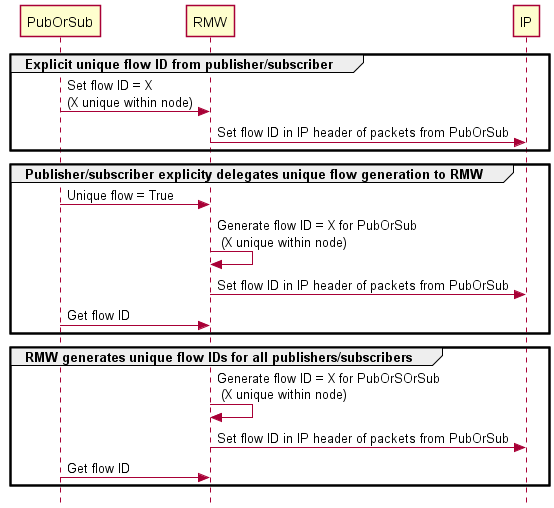

The diagram above was rendered by PlantUML. Its source (embedded in the PNG):
@startuml Unique Flow Creation
skinparam style strictuml
group Explicit unique flow ID from publisher/subscriber
PubOrSub -> RMW : Set flow ID = X \n(X unique within node)
RMW -> IP : Set flow ID in IP header of packets from PubOrSub
end
group Publisher/subscriber explicity delegates unique flow generation to RMW
PubOrSub -> RMW : Unique flow = True
RMW -> RMW : Generate flow ID = X for PubOrSub \n (X unique within node)
RMW -> IP : Set flow ID in IP header of packets from PubOrSub
PubOrSub -> RMW : Get flow ID
end
group RMW generates unique flow IDs for all publishers/subscribers
RMW -> RMW : Generate flow ID = X for PubOrSOrSub \n (X unique within node)
RMW -> IP : Set flow ID in IP header of packets from PubOrSub
PubOrSub -> RMW : Get flow ID
end
@enduml